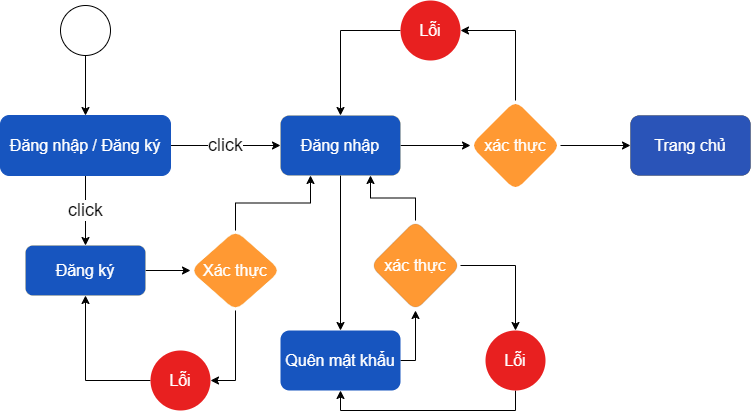

The diagram above was exported from draw.io. Its source (the exported page's mxGraphModel, read from the mxfile embedded in the PNG):
<mxGraphModel dx="1036" dy="543" grid="1" gridSize="10" guides="1" tooltips="1" connect="1" arrows="1" fold="1" page="1" pageScale="1" pageWidth="827" pageHeight="1169" math="0" shadow="0">
  <root>
    <mxCell id="0" />
    <mxCell id="1" parent="0" />
    <mxCell id="YP1XgJR1buQM7YiowX-Y-2" style="edgeStyle=orthogonalEdgeStyle;rounded=0;orthogonalLoop=1;jettySize=auto;html=1;exitX=0.5;exitY=1;exitDx=0;exitDy=0;" parent="1" source="YP1XgJR1buQM7YiowX-Y-1" target="YP1XgJR1buQM7YiowX-Y-3" edge="1">
      <mxGeometry relative="1" as="geometry">
        <mxPoint x="110" y="295" as="targetPoint" />
      </mxGeometry>
    </mxCell>
    <mxCell id="YP1XgJR1buQM7YiowX-Y-1" value="" style="ellipse;whiteSpace=wrap;html=1;aspect=fixed;" parent="1" vertex="1">
      <mxGeometry x="90" y="35" width="50" height="50" as="geometry" />
    </mxCell>
    <mxCell id="YP1XgJR1buQM7YiowX-Y-5" value="&lt;font style=&quot;font-size: 18px;&quot;&gt;click&lt;/font&gt;" style="edgeStyle=orthogonalEdgeStyle;rounded=0;orthogonalLoop=1;jettySize=auto;html=1;exitX=1;exitY=0.5;exitDx=0;exitDy=0;" parent="1" source="YP1XgJR1buQM7YiowX-Y-3" edge="1">
      <mxGeometry relative="1" as="geometry">
        <mxPoint x="310" y="175" as="targetPoint" />
        <Array as="points" />
      </mxGeometry>
    </mxCell>
    <mxCell id="YP1XgJR1buQM7YiowX-Y-27" value="&lt;font style=&quot;font-size: 18px;&quot;&gt;click&lt;/font&gt;" style="edgeStyle=orthogonalEdgeStyle;rounded=0;orthogonalLoop=1;jettySize=auto;html=1;exitX=0.5;exitY=1;exitDx=0;exitDy=0;entryX=0.5;entryY=0;entryDx=0;entryDy=0;" parent="1" source="YP1XgJR1buQM7YiowX-Y-3" target="YP1XgJR1buQM7YiowX-Y-14" edge="1">
      <mxGeometry relative="1" as="geometry" />
    </mxCell>
    <mxCell id="YP1XgJR1buQM7YiowX-Y-3" value="&lt;font style=&quot;font-size: 16px;&quot;&gt;Đăng nhập / Đăng ký&lt;br style=&quot;font-size: 16px;&quot;&gt;&lt;/font&gt;" style="rounded=1;whiteSpace=wrap;html=1;fillColor=#1755BF;strokeColor=#1755BF;fontSize=16;fontColor=#FFFFFF;" parent="1" vertex="1">
      <mxGeometry x="30" y="145" width="170" height="60" as="geometry" />
    </mxCell>
    <mxCell id="YP1XgJR1buQM7YiowX-Y-9" style="edgeStyle=orthogonalEdgeStyle;rounded=0;orthogonalLoop=1;jettySize=auto;html=1;exitX=1;exitY=0.5;exitDx=0;exitDy=0;entryX=0;entryY=0.5;entryDx=0;entryDy=0;" parent="1" source="YP1XgJR1buQM7YiowX-Y-6" target="YP1XgJR1buQM7YiowX-Y-8" edge="1">
      <mxGeometry relative="1" as="geometry" />
    </mxCell>
    <mxCell id="CnzPnEfEI8apWgO0fNMR-1" style="edgeStyle=orthogonalEdgeStyle;rounded=0;orthogonalLoop=1;jettySize=auto;html=1;exitX=0.5;exitY=1;exitDx=0;exitDy=0;" parent="1" source="YP1XgJR1buQM7YiowX-Y-6" target="YP1XgJR1buQM7YiowX-Y-28" edge="1">
      <mxGeometry relative="1" as="geometry" />
    </mxCell>
    <mxCell id="YP1XgJR1buQM7YiowX-Y-6" value="Đăng nhập" style="rounded=1;whiteSpace=wrap;html=1;fontSize=16;fillColor=#1755BF;strokeColor=#d6b656;fontColor=#FFFFFF;strokeWidth=0;" parent="1" vertex="1">
      <mxGeometry x="310" y="145" width="120" height="60" as="geometry" />
    </mxCell>
    <mxCell id="YP1XgJR1buQM7YiowX-Y-7" value="Trang chủ" style="rounded=1;whiteSpace=wrap;html=1;fontSize=16;fontColor=#FFFFFF;fillColor=#2a54b8;strokeWidth=0;" parent="1" vertex="1">
      <mxGeometry x="660" y="145" width="120" height="60" as="geometry" />
    </mxCell>
    <mxCell id="YP1XgJR1buQM7YiowX-Y-10" style="edgeStyle=orthogonalEdgeStyle;rounded=0;orthogonalLoop=1;jettySize=auto;html=1;exitX=1;exitY=0.5;exitDx=0;exitDy=0;entryX=0;entryY=0.5;entryDx=0;entryDy=0;" parent="1" source="YP1XgJR1buQM7YiowX-Y-8" target="YP1XgJR1buQM7YiowX-Y-7" edge="1">
      <mxGeometry relative="1" as="geometry" />
    </mxCell>
    <mxCell id="YP1XgJR1buQM7YiowX-Y-12" style="edgeStyle=orthogonalEdgeStyle;rounded=0;orthogonalLoop=1;jettySize=auto;html=1;exitX=0.5;exitY=0;exitDx=0;exitDy=0;entryX=1;entryY=0.5;entryDx=0;entryDy=0;" parent="1" source="YP1XgJR1buQM7YiowX-Y-8" target="YP1XgJR1buQM7YiowX-Y-11" edge="1">
      <mxGeometry relative="1" as="geometry" />
    </mxCell>
    <mxCell id="YP1XgJR1buQM7YiowX-Y-8" value="xác thực" style="rhombus;whiteSpace=wrap;html=1;fillColor=#FF9933;strokeWidth=0;fontColor=#ffffff;fontSize=16;rounded=1;strokeColor=none;" parent="1" vertex="1">
      <mxGeometry x="500" y="130" width="90" height="90" as="geometry" />
    </mxCell>
    <mxCell id="YP1XgJR1buQM7YiowX-Y-13" style="edgeStyle=orthogonalEdgeStyle;rounded=0;orthogonalLoop=1;jettySize=auto;html=1;exitX=0;exitY=0.5;exitDx=0;exitDy=0;" parent="1" source="YP1XgJR1buQM7YiowX-Y-11" target="YP1XgJR1buQM7YiowX-Y-6" edge="1">
      <mxGeometry relative="1" as="geometry" />
    </mxCell>
    <mxCell id="YP1XgJR1buQM7YiowX-Y-11" value="Lỗi" style="ellipse;whiteSpace=wrap;html=1;aspect=fixed;fontSize=16;fillColor=#E82020;labelBorderColor=none;labelBackgroundColor=none;fontColor=#ffffff;strokeColor=none;" parent="1" vertex="1">
      <mxGeometry x="430" y="30" width="60" height="60" as="geometry" />
    </mxCell>
    <mxCell id="YP1XgJR1buQM7YiowX-Y-21" value="" style="edgeStyle=orthogonalEdgeStyle;rounded=0;orthogonalLoop=1;jettySize=auto;html=1;" parent="1" source="YP1XgJR1buQM7YiowX-Y-14" target="YP1XgJR1buQM7YiowX-Y-20" edge="1">
      <mxGeometry relative="1" as="geometry" />
    </mxCell>
    <mxCell id="YP1XgJR1buQM7YiowX-Y-14" value="Đăng ký" style="rounded=1;whiteSpace=wrap;html=1;fontSize=16;fillColor=#1755BF;strokeColor=#d6b656;fontColor=#FFFFFF;strokeWidth=0;" parent="1" vertex="1">
      <mxGeometry x="55" y="275" width="120" height="50" as="geometry" />
    </mxCell>
    <mxCell id="YP1XgJR1buQM7YiowX-Y-24" style="edgeStyle=orthogonalEdgeStyle;rounded=0;orthogonalLoop=1;jettySize=auto;html=1;exitX=0.5;exitY=1;exitDx=0;exitDy=0;entryX=1;entryY=0.5;entryDx=0;entryDy=0;" parent="1" source="YP1XgJR1buQM7YiowX-Y-20" target="YP1XgJR1buQM7YiowX-Y-23" edge="1">
      <mxGeometry relative="1" as="geometry" />
    </mxCell>
    <mxCell id="YP1XgJR1buQM7YiowX-Y-20" value="Xác thực" style="rhombus;whiteSpace=wrap;html=1;fontSize=16;fillColor=#FF9933;strokeColor=#d6b656;fontColor=#FFFFFF;rounded=1;strokeWidth=0;" parent="1" vertex="1">
      <mxGeometry x="220" y="260" width="90" height="80" as="geometry" />
    </mxCell>
    <mxCell id="YP1XgJR1buQM7YiowX-Y-22" style="edgeStyle=orthogonalEdgeStyle;rounded=0;orthogonalLoop=1;jettySize=auto;html=1;exitX=0.5;exitY=0;exitDx=0;exitDy=0;entryX=0.25;entryY=1;entryDx=0;entryDy=0;" parent="1" source="YP1XgJR1buQM7YiowX-Y-20" target="YP1XgJR1buQM7YiowX-Y-6" edge="1">
      <mxGeometry relative="1" as="geometry" />
    </mxCell>
    <mxCell id="YP1XgJR1buQM7YiowX-Y-25" style="edgeStyle=orthogonalEdgeStyle;rounded=0;orthogonalLoop=1;jettySize=auto;html=1;exitX=0;exitY=0.5;exitDx=0;exitDy=0;entryX=0.5;entryY=1;entryDx=0;entryDy=0;" parent="1" source="YP1XgJR1buQM7YiowX-Y-23" target="YP1XgJR1buQM7YiowX-Y-14" edge="1">
      <mxGeometry relative="1" as="geometry" />
    </mxCell>
    <mxCell id="YP1XgJR1buQM7YiowX-Y-23" value="Lỗi" style="ellipse;whiteSpace=wrap;html=1;aspect=fixed;fontSize=16;fillColor=#E82020;labelBorderColor=none;labelBackgroundColor=none;fontColor=#ffffff;strokeColor=none;" parent="1" vertex="1">
      <mxGeometry x="180" y="380" width="60" height="60" as="geometry" />
    </mxCell>
    <mxCell id="8wNZeclRWLVjWeQQdG9F-1" style="edgeStyle=orthogonalEdgeStyle;rounded=0;orthogonalLoop=1;jettySize=auto;html=1;exitX=1;exitY=0.5;exitDx=0;exitDy=0;entryX=0.5;entryY=1;entryDx=0;entryDy=0;" edge="1" parent="1" source="YP1XgJR1buQM7YiowX-Y-28" target="YP1XgJR1buQM7YiowX-Y-31">
      <mxGeometry relative="1" as="geometry">
        <Array as="points">
          <mxPoint x="445" y="390" />
        </Array>
      </mxGeometry>
    </mxCell>
    <mxCell id="YP1XgJR1buQM7YiowX-Y-28" value="Quên mật khẩu" style="rounded=1;whiteSpace=wrap;html=1;fontSize=16;fillColor=#1755BF;strokeColor=none;fontColor=#FFFFFF;" parent="1" vertex="1">
      <mxGeometry x="310" y="360" width="120" height="60" as="geometry" />
    </mxCell>
    <mxCell id="YP1XgJR1buQM7YiowX-Y-34" style="edgeStyle=orthogonalEdgeStyle;rounded=0;orthogonalLoop=1;jettySize=auto;html=1;exitX=0.5;exitY=0;exitDx=0;exitDy=0;entryX=0.75;entryY=1;entryDx=0;entryDy=0;" parent="1" source="YP1XgJR1buQM7YiowX-Y-31" target="YP1XgJR1buQM7YiowX-Y-6" edge="1">
      <mxGeometry relative="1" as="geometry" />
    </mxCell>
    <mxCell id="YP1XgJR1buQM7YiowX-Y-38" style="edgeStyle=orthogonalEdgeStyle;rounded=0;orthogonalLoop=1;jettySize=auto;html=1;exitX=1;exitY=0.5;exitDx=0;exitDy=0;" parent="1" source="YP1XgJR1buQM7YiowX-Y-31" target="YP1XgJR1buQM7YiowX-Y-35" edge="1">
      <mxGeometry relative="1" as="geometry" />
    </mxCell>
    <mxCell id="YP1XgJR1buQM7YiowX-Y-31" value="xác thực" style="rhombus;whiteSpace=wrap;html=1;fillColor=#FF9933;strokeWidth=0;fontColor=#ffffff;fontSize=16;rounded=1;" parent="1" vertex="1">
      <mxGeometry x="400" y="250" width="90" height="90" as="geometry" />
    </mxCell>
    <mxCell id="YP1XgJR1buQM7YiowX-Y-37" style="edgeStyle=orthogonalEdgeStyle;rounded=0;orthogonalLoop=1;jettySize=auto;html=1;exitX=0.5;exitY=1;exitDx=0;exitDy=0;entryX=0.5;entryY=1;entryDx=0;entryDy=0;" parent="1" source="YP1XgJR1buQM7YiowX-Y-35" target="YP1XgJR1buQM7YiowX-Y-28" edge="1">
      <mxGeometry relative="1" as="geometry" />
    </mxCell>
    <mxCell id="YP1XgJR1buQM7YiowX-Y-35" value="Lỗi" style="ellipse;whiteSpace=wrap;html=1;aspect=fixed;fontSize=16;fillColor=#E82020;labelBorderColor=none;labelBackgroundColor=none;fontColor=#ffffff;strokeColor=none;" parent="1" vertex="1">
      <mxGeometry x="515" y="360" width="60" height="60" as="geometry" />
    </mxCell>
  </root>
</mxGraphModel>